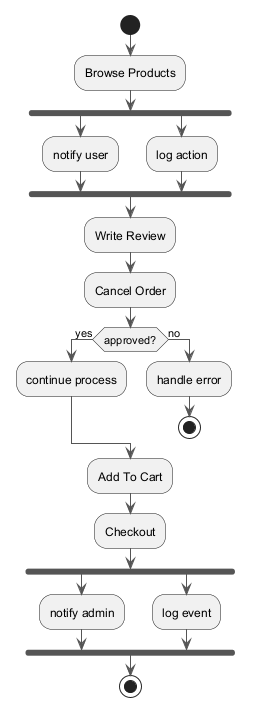

The diagram above was rendered by PlantUML. Its source (embedded in the PNG):
@startuml
skinparam backgroundColor #FFFFFF
skinparam classBackgroundColor #E8F4FA
skinparam classBorderColor #2C7DA0
skinparam ArrowColor #555555
start
:Browse Products;
fork
:notify user;
fork again
:log action;
end fork
:Write Review;
:Cancel Order;
if (approved?) then (yes)
:continue process;
else (no)
:handle error;
stop
endif
:Add To Cart;
:Checkout;
fork
:notify admin;
fork again
:log event;
end fork
stop
@enduml